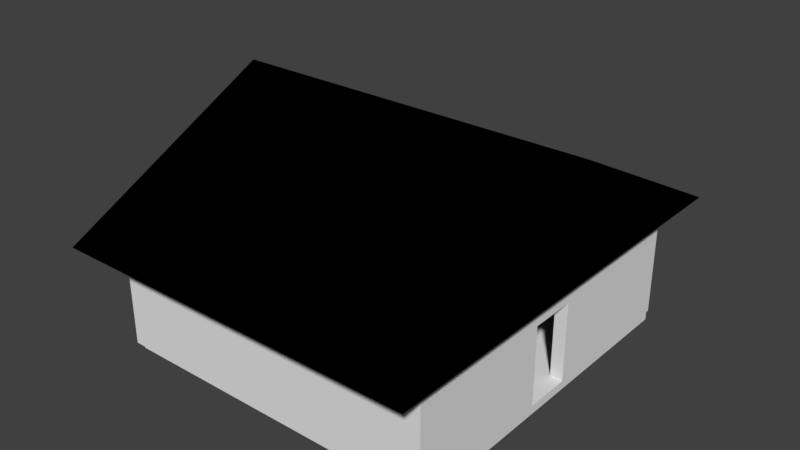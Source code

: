 # Source: ak_new_house.blend  (saved by Blender 2.78.0; exported with 4.5.12 LTS)
import bpy
from mathutils import Matrix  # noqa: F401  (used for matrix-valued properties, if any)

bpy.ops.wm.read_factory_settings(use_empty=True)
scene = bpy.context.scene
scene.name = 'Scene'

# ---- collections
col_collection_1 = bpy.data.collections.new('Collection 1'); scene.collection.children.link(col_collection_1)

# ---- materials (node trees are filled in below, after node groups)
mat_floor = bpy.data.materials.new('Floor')
mat_floor.alpha_threshold = 0.0
mat_floor.use_transparent_shadow = False
mat_floor.roughness = 0.5
mat_roof_001 = bpy.data.materials.new('Roof.001')
mat_roof_001.alpha_threshold = 0.0
mat_roof_001.use_transparent_shadow = False
mat_roof_001.diffuse_color = (0.0, 0.0, 0.0, 1.0)
mat_roof_001.roughness = 0.5
mat_plaster = bpy.data.materials.new('Plaster')
mat_plaster.alpha_threshold = 0.0
mat_plaster.use_transparent_shadow = False
mat_plaster.roughness = 0.5

# ---- material node trees

# ---- world
world_world = bpy.data.worlds.new('World'); scene.world = world_world
world_world.color = (0.05088, 0.05088, 0.05088)
world_world.use_sun_shadow = False
world_world.sun_shadow_jitter_overblur = 0.0
world_world.cycles.sampling_method = 'MANUAL'

# ---- meshes
me_house01 = bpy.data.meshes.new('House01')
me_house01.from_pydata([(-291.1, -312.6, 0.0), (305.9, -312.6, 0.0), (-291.1, 300.4, 0.0), (305.9, 300.4, 0.0), (-291.1, 300.4, -15.32), (-291.1, -312.6, -15.32), (305.9, -312.6, -15.32), (305.9, 300.4, -15.32), (-324.7, -398.8, 197.9), (-324.7, 0.4637, 397.9), (-324.7, 386.3, 197.9), (337.7, -398.8, 197.9), (337.7, 0.4637, 397.9), (337.7, 386.3, 197.9), (-293.1, -308.9, -0.2996), (-293.1, -308.9, 199.7), (-293.1, -324.4, -0.2996), (-293.1, -324.4, 199.7), (306.1, -308.9, -0.2996), (306.1, -308.9, 199.7), (306.1, -324.4, -0.2996), (306.1, -324.4, 199.7), (283.4, -324.4, -0.2996), (283.4, -324.4, 199.7), (283.4, -308.9, -0.2996), (283.4, -308.9, 199.7), (-275.2, -324.4, -0.2996), (-275.2, -308.9, 199.7), (-275.2, -324.4, 199.7), (-275.2, -308.9, -0.2996), (-293.1, 287.0, -0.2996), (-293.1, 287.0, 199.7), (306.1, 287.0, 199.7), (306.1, 287.0, -0.2996), (283.4, 287.0, -0.2996), (-275.2, 287.0, 199.7), (283.4, 287.0, 199.7), (-275.2, 287.0, -0.2996), (-293.1, 306.2, -0.2996), (-293.1, 306.2, 199.7), (306.1, 306.2, 199.7), (306.1, 306.2, -0.2996), (283.4, 306.2, -0.2996), (-275.2, 306.2, 199.7), (283.4, 306.2, 199.7), (-275.2, 306.2, -0.2996), (-293.1, -308.9, 20.2), (-293.1, -308.9, 142.6), (-293.1, -324.4, 142.6), (-293.1, -324.4, 20.2), (306.1, -324.4, 142.6), (306.1, -324.4, 20.2), (306.1, -308.9, 142.6), (306.1, -308.9, 20.2), (283.4, -324.4, 142.6), (283.4, -324.4, 20.2), (-275.2, -324.4, 142.6), (-275.2, -324.4, 20.2), (-293.1, 287.0, 20.2), (-293.1, 287.0, 142.6), (306.1, 287.0, 142.6), (306.1, 287.0, 20.2), (-293.1, 306.2, 20.2), (-293.1, 306.2, 142.6), (306.1, 306.2, 142.6), (306.1, 306.2, 20.2), (283.4, 306.2, 142.6), (283.4, 306.2, 20.2), (-275.2, 306.2, 142.6), (-275.2, 306.2, 20.2), (306.1, -53.03, 199.7), (306.1, 31.09, 199.7), (306.1, 31.09, -0.2996), (306.1, -53.03, -0.2996), (283.4, -53.03, -0.2996), (283.4, 31.09, -0.2996), (283.4, 31.09, 199.7), (283.4, -53.03, 199.7), (306.1, -53.03, 20.2), (306.1, 31.09, 20.2), (306.1, -53.03, 142.6), (306.1, 31.09, 142.6), (283.4, -308.9, 142.1), (-275.2, -308.9, 142.1), (283.4, 287.0, 142.1), (-275.2, 287.0, 142.1), (283.4, -53.03, 142.1), (283.4, 31.09, 142.1)], [], [(0, 1, 3, 2), (5, 4, 7, 6), (3, 7, 4, 2), (0, 5, 6, 1), (1, 6, 7, 3), (2, 4, 5, 0), (8, 9, 10), (10, 9, 12, 13), (13, 12, 11), (11, 12, 9, 8), (10, 13, 11, 8), (47, 48, 17, 15), (54, 50, 21, 23), (50, 52, 19, 21), (81, 60, 32, 71), (22, 24, 18, 20), (28, 27, 15, 17), (21, 19, 25, 23), (26, 29, 24, 22), (27, 35, 31, 15), (56, 54, 23, 28), (48, 56, 28, 17), (16, 14, 29, 26), (23, 25, 27, 28), (82, 83, 27, 25), (85, 84, 36, 35), (87, 84, 34, 75), (83, 85, 35, 27), (14, 30, 37, 29), (46, 58, 30, 14), (75, 34, 33, 72), (71, 32, 36, 76), (68, 63, 39, 43), (64, 66, 44, 40), (35, 43, 39, 31), (60, 64, 40, 32), (30, 38, 45, 37), (32, 40, 44, 36), (34, 42, 41, 33), (58, 62, 38, 30), (45, 42, 34, 37), (69, 67, 42, 45), (35, 36, 44, 43), (43, 44, 66, 68), (68, 66, 67, 69), (31, 39, 63, 59), (59, 63, 62, 58), (33, 41, 65, 61), (61, 65, 64, 60), (41, 42, 67, 65), (65, 67, 66, 64), (45, 38, 62, 69), (69, 62, 63, 68), (15, 31, 59, 47), (47, 59, 58, 46), (16, 26, 57, 49), (49, 57, 56, 48), (26, 22, 55, 57), (57, 55, 54, 56), (72, 33, 61, 79), (79, 61, 60, 81), (20, 18, 53, 51), (51, 53, 52, 50), (22, 20, 51, 55), (55, 51, 50, 54), (14, 16, 49, 46), (46, 49, 48, 47), (53, 78, 80, 52), (18, 73, 78, 53), (19, 70, 77, 25), (70, 71, 76, 77), (24, 74, 73, 18), (82, 86, 74, 24), (52, 80, 70, 19), (80, 81, 71, 70), (80, 78, 73, 74, 86, 77), (25, 77, 86, 82), (29, 37, 85, 83), (76, 36, 84, 87), (37, 34, 84, 85), (24, 29, 83, 82), (77, 76, 87, 86), (81, 80, 86, 87), (81, 87, 75, 72, 79)])
me_house01.polygons.foreach_set('material_index', [0, 0, 0, 0, 0, 0, 1, 1, 1, 1, 1, 2, 2, 2, 2, 2, 2, 2, 2, 2, 2, 2, 2, 2, 2, 2, 2, 2, 2, 2, 2, 2, 2, 2, 2, 2, 2, 2, 2, 2, 2, 2, 2, 2, 2, 2, 2, 2, 2, 2, 2, 2, 2, 2, 2, 2, 2, 2, 2, 2, 2, 2, 2, 2, 2, 2, 2, 2, 2, 2, 2, 2, 2, 2, 2, 2, 2, 2, 2, 2, 2, 2, 2, 2])
_uv = me_house01.uv_layers.new(name='UVMap')
_uv.uv.foreach_set('vector', [0.876, 0.6567, 0.5946, 0.6567, 0.5946, 0.3688, 0.876, 0.3688, 0.9057, 0.0, 0.9057, 0.2879, 0.6244, 0.2879, 0.6244, 5.734e-08, 0.3041, 0.3688, 0.3113, 0.3688, 0.3113, 0.6492, 0.3041, 0.6492, 0.3041, 0.6492, 0.2969, 0.6492, 0.2969, 0.3688, 0.3041, 0.3688, 0.2824, 0.3688, 0.2896, 0.3688, 0.2896, 0.6567, 0.2824, 0.6567, 0.2896, 0.3688, 0.2969, 0.3688, 0.2969, 0.6567, 0.2896, 0.6567, 1.0, 0.3688, 0.9057, 0.1813, 1.0, 0.0, 0.3122, 5.734e-08, 0.3122, 0.1813, 1.438e-08, 0.1813, 2.877e-08, 0.0, 0.9702, 0.7376, 0.876, 0.5563, 0.9702, 0.3688, 0.0, 0.3688, 1.438e-08, 0.1813, 0.3122, 0.1813, 0.3122, 0.3688, 0.6244, 0.3688, 0.3122, 0.3688, 0.3122, 1.433e-08, 0.6244, 0.0, 0.6215, 0.9456, 0.6215, 0.9529, 0.5946, 0.9529, 0.5946, 0.9456, 0.06734, 0.6757, 0.06734, 0.665, 0.09427, 0.665, 0.09427, 0.6757, 0.7562, 0.9529, 0.7562, 0.9456, 0.7831, 0.9456, 0.7831, 0.9529, 0.7562, 0.786, 0.7562, 0.6658, 0.7831, 0.6658, 0.7831, 0.786, 0.3229, 0.3688, 0.3229, 0.3761, 0.3122, 0.3761, 0.3122, 0.3688, 0.008424, 0.3688, 0.008424, 0.3761, 0.0, 0.3761, 0.0, 0.3688, 0.2824, 0.3688, 0.2824, 0.3761, 0.2717, 0.3761, 0.2717, 0.3688, 0.5862, 0.3688, 0.5862, 0.3761, 0.3229, 0.3761, 0.3229, 0.3688, 0.008424, 0.3761, 0.008424, 0.656, 5.753e-08, 0.656, 0.0, 0.3761, 0.06734, 0.9381, 0.06734, 0.6757, 0.09427, 0.6757, 0.09427, 0.9381, 0.06734, 0.9464, 0.06734, 0.9381, 0.09427, 0.9381, 0.09427, 0.9464, 0.5946, 0.3688, 0.5946, 0.3761, 0.5862, 0.3761, 0.5862, 0.3688, 0.2717, 0.3688, 0.2717, 0.3761, 0.008424, 0.3761, 0.008424, 0.3688, 0.9031, 0.7376, 0.9031, 1.0, 0.876, 1.0, 0.876, 0.7376, 0.4736, 0.9274, 0.4736, 0.665, 0.5007, 0.665, 0.5007, 0.9274, 0.2157, 0.7852, 0.2157, 0.665, 0.2828, 0.665, 0.2828, 0.7852, 0.3793, 0.9449, 0.3793, 0.665, 0.4065, 0.665, 0.4065, 0.9449, 0.5946, 0.3761, 0.5946, 0.656, 0.5862, 0.656, 0.5862, 0.3761, 0.6792, 0.9456, 0.6792, 0.6658, 0.6889, 0.6658, 0.6889, 0.9456, 0.3229, 0.5358, 0.3229, 0.656, 0.3122, 0.656, 0.3122, 0.5358, 0.2824, 0.5358, 0.2824, 0.656, 0.2717, 0.656, 0.2717, 0.5358, 0.1212, 0.9381, 0.1212, 0.9464, 0.09427, 0.9464, 0.09427, 0.9381, 0.1212, 0.665, 0.1212, 0.6757, 0.09427, 0.6757, 0.09427, 0.665, 0.008424, 0.656, 0.008424, 0.665, 5.753e-08, 0.665, 5.753e-08, 0.656, 0.7562, 0.6658, 0.7562, 0.6567, 0.7831, 0.6567, 0.7831, 0.6658, 0.5946, 0.656, 0.5946, 0.665, 0.5862, 0.665, 0.5862, 0.656, 0.2824, 0.656, 0.2824, 0.665, 0.2717, 0.665, 0.2717, 0.656, 0.3229, 0.656, 0.3229, 0.665, 0.3122, 0.665, 0.3122, 0.656, 0.6792, 0.6658, 0.6792, 0.6567, 0.6889, 0.6567, 0.6889, 0.6658, 0.5862, 0.665, 0.3229, 0.665, 0.3229, 0.656, 0.5862, 0.656, 0.1789, 0.9381, 0.1789, 0.6757, 0.1885, 0.6757, 0.1885, 0.9381, 0.008424, 0.656, 0.2717, 0.656, 0.2717, 0.665, 0.008424, 0.665, 0.09427, 0.9381, 0.09427, 0.6757, 0.1212, 0.6757, 0.1212, 0.9381, 0.1212, 0.9381, 0.1212, 0.6757, 0.1789, 0.6757, 0.1789, 0.9381, 0.5946, 0.6658, 0.5946, 0.6567, 0.6215, 0.6567, 0.6215, 0.6658, 0.6215, 0.6658, 0.6215, 0.6567, 0.6792, 0.6567, 0.6792, 0.6658, 0.6889, 0.6658, 0.6889, 0.6567, 0.6985, 0.6567, 0.6985, 0.6658, 0.6985, 0.6658, 0.6985, 0.6567, 0.7562, 0.6567, 0.7562, 0.6658, 0.1885, 0.665, 0.1885, 0.6757, 0.1789, 0.6757, 0.1789, 0.665, 0.1789, 0.665, 0.1789, 0.6757, 0.1212, 0.6757, 0.1212, 0.665, 0.1885, 0.9381, 0.1885, 0.9464, 0.1789, 0.9464, 0.1789, 0.9381, 0.1789, 0.9381, 0.1789, 0.9464, 0.1212, 0.9464, 0.1212, 0.9381, 0.5946, 0.9456, 0.5946, 0.6658, 0.6215, 0.6658, 0.6215, 0.9456, 0.6215, 0.9456, 0.6215, 0.6658, 0.6792, 0.6658, 0.6792, 0.9456, 4.585e-08, 0.9464, 4.449e-08, 0.9381, 0.009662, 0.9381, 0.009662, 0.9464, 0.009662, 0.9464, 0.009662, 0.9381, 0.06734, 0.9381, 0.06734, 0.9464, 4.449e-08, 0.9381, 1.742e-09, 0.6757, 0.009662, 0.6757, 0.009662, 0.9381, 0.009662, 0.9381, 0.009662, 0.6757, 0.06734, 0.6757, 0.06734, 0.9381, 0.6889, 0.786, 0.6889, 0.6658, 0.6985, 0.6658, 0.6985, 0.786, 0.6985, 0.786, 0.6985, 0.6658, 0.7562, 0.6658, 0.7562, 0.786, 0.6889, 0.9529, 0.6889, 0.9456, 0.6985, 0.9456, 0.6985, 0.9529, 0.6985, 0.9529, 0.6985, 0.9456, 0.7562, 0.9456, 0.7562, 0.9529, 1.742e-09, 0.6757, 0.0, 0.665, 0.009662, 0.665, 0.009662, 0.6757, 0.009662, 0.6757, 0.009662, 0.665, 0.06734, 0.665, 0.06734, 0.6757, 0.6889, 0.9456, 0.6889, 0.9529, 0.6792, 0.9529, 0.6792, 0.9456, 0.6792, 0.9456, 0.6792, 0.9529, 0.6215, 0.9529, 0.6215, 0.9456, 0.6985, 0.9456, 0.6985, 0.8255, 0.7562, 0.8255, 0.7562, 0.9456, 0.6889, 0.9456, 0.6889, 0.8255, 0.6985, 0.8255, 0.6985, 0.9456, 0.2824, 0.3761, 0.2824, 0.4963, 0.2717, 0.4963, 0.2717, 0.3761, 0.2824, 0.4963, 0.2824, 0.5358, 0.2717, 0.5358, 0.2717, 0.4963, 0.3229, 0.3761, 0.3229, 0.4963, 0.3122, 0.4963, 0.3122, 0.3761, 0.2157, 0.9449, 0.2157, 0.8247, 0.2828, 0.8247, 0.2828, 0.9449, 0.7562, 0.9456, 0.7562, 0.8255, 0.7831, 0.8255, 0.7831, 0.9456, 0.7562, 0.8255, 0.7562, 0.786, 0.7831, 0.786, 0.7831, 0.8255, 0.2969, 0.7163, 0.2969, 0.6588, 0.2969, 0.6492, 0.3076, 0.6492, 0.3076, 0.7161, 0.3076, 0.7431, 0.1885, 0.9449, 0.1885, 0.8247, 0.2157, 0.8247, 0.2157, 0.9449, 0.3122, 0.9449, 0.3122, 0.665, 0.3793, 0.665, 0.3793, 0.9449, 0.1885, 0.7852, 0.1885, 0.665, 0.2157, 0.665, 0.2157, 0.7852, 0.4065, 0.9274, 0.4065, 0.665, 0.4736, 0.665, 0.4736, 0.9274, 0.9702, 0.7376, 0.9702, 1.0, 0.9031, 1.0, 0.9031, 0.7376, 0.1885, 0.8247, 0.1885, 0.7852, 0.2157, 0.7852, 0.2157, 0.8247, 0.6351, 0.3275, 0.6351, 0.2879, 0.6458, 0.2879, 0.6458, 0.3275, 0.6244, 0.2879, 0.6351, 0.2881, 0.6351, 0.3551, 0.6244, 0.3551, 0.6244, 0.3454])
me_house01.materials.append(mat_floor)
me_house01.materials.append(mat_roof_001)
me_house01.materials.append(mat_plaster)
me_house01.use_remesh_preserve_volume = False
me_house01.use_remesh_preserve_attributes = False
me_house01.use_mirror_vertex_groups = False
me_house01.update()

# ---- objects
ob_house = bpy.data.objects.new('House', me_house01)

# ---- transforms, parenting, visibility, modifiers, constraints
ob_house.location = (0.0, 0.0, 0.0)
ob_house.lineart.crease_threshold = 0.0

# ---- collection membership
col_collection_1.objects.link(ob_house)

# ---- scene / render settings (as saved in the file)
scene.frame_start = 1; scene.frame_end = 250; scene.frame_set(1)
scene.render.engine = 'BLENDER_EEVEE_NEXT'
scene.render.resolution_percentage = 50
scene.render.dither_intensity = 0.0
scene.cycles.use_denoising = False
scene.cycles.samples = 128
scene.cycles.sampling_pattern = 'TABULATED_SOBOL'
scene.cycles.light_sampling_threshold = 0.0
scene.cycles.use_adaptive_sampling = False
scene.cycles.use_light_tree = False
scene.cycles.blur_glossy = 0.0
scene.cycles.sample_clamp_indirect = 0.0
scene.view_settings.view_transform = 'Standard'
scene.unit_settings.scale_length = 0.01
bpy.context.view_layer.update()

# ---- added for rendering (the .blend has no active camera and no usable light): camera, sun
cam_auto = bpy.data.cameras.new('AutoCamera')
cam_auto.lens = 50.0
cam_auto.sensor_width = 36.0
cam_auto.clip_end = 17978.6
ob_auto_camera = bpy.data.objects.new('AutoCamera', cam_auto)
scene.collection.objects.link(ob_auto_camera)
ob_auto_camera.location = (1030.95, -1235.54, 1010.81)
ob_auto_camera.rotation_euler = (1.09748, -7.21219e-08, 0.694738)
scene.camera = ob_auto_camera
light_auto_sun = bpy.data.lights.new('AutoSun', 'SUN')
light_auto_sun.energy = 3.0
light_auto_sun.angle = 0.0523599
ob_auto_sun = bpy.data.objects.new('AutoSun', light_auto_sun)
scene.collection.objects.link(ob_auto_sun)
ob_auto_sun.rotation_euler = (0.872665, 0.174533, 0.523599)
bpy.context.view_layer.update()
